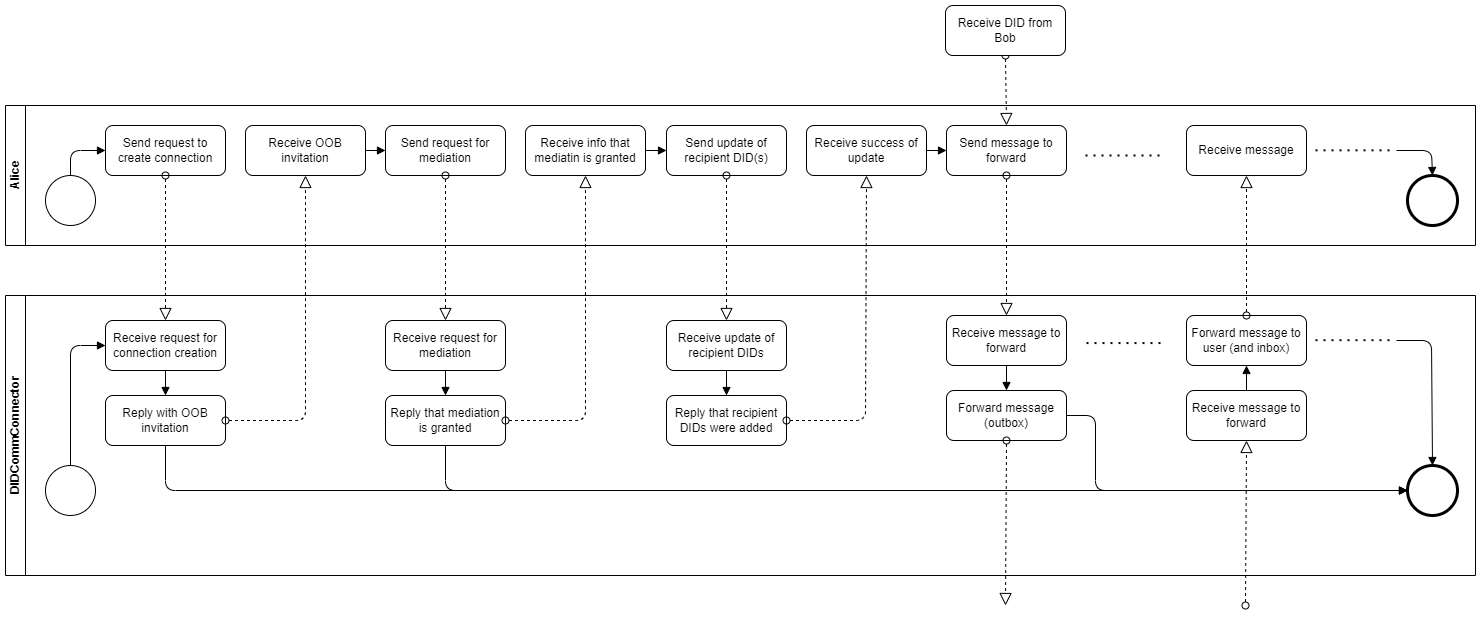

The diagram above was exported from draw.io. Its source (the exported page's mxGraphModel, read from the mxfile embedded in the PNG):
<mxGraphModel dx="2049" dy="1194" grid="1" gridSize="10" guides="1" tooltips="1" connect="1" arrows="1" fold="1" page="1" pageScale="1" pageWidth="1654" pageHeight="2336" math="0" shadow="0">
  <root>
    <mxCell id="f-FXeoF4VYywqgSqr0h1-0" />
    <mxCell id="f-FXeoF4VYywqgSqr0h1-1" parent="f-FXeoF4VYywqgSqr0h1-0" />
    <mxCell id="MMMayq2qYD1xWMPF6q53-0" value="Alice" style="swimlane;html=1;horizontal=0;startSize=20;" parent="f-FXeoF4VYywqgSqr0h1-1" vertex="1">
      <mxGeometry x="60" y="410" width="1470" height="140" as="geometry">
        <mxRectangle x="140" y="70" width="30" height="60" as="alternateBounds" />
      </mxGeometry>
    </mxCell>
    <mxCell id="MMMayq2qYD1xWMPF6q53-1" value="" style="shape=mxgraph.bpmn.shape;html=1;verticalLabelPosition=bottom;labelBackgroundColor=#ffffff;verticalAlign=top;align=center;perimeter=ellipsePerimeter;outlineConnect=0;outline=standard;symbol=general;" parent="MMMayq2qYD1xWMPF6q53-0" vertex="1">
      <mxGeometry x="40" y="70" width="50" height="50" as="geometry" />
    </mxCell>
    <mxCell id="MMMayq2qYD1xWMPF6q53-2" value="" style="endArrow=block;endFill=1;endSize=6;html=1;entryX=0;entryY=0.5;entryDx=0;entryDy=0;exitX=0.5;exitY=0;exitDx=0;exitDy=0;" parent="MMMayq2qYD1xWMPF6q53-0" source="MMMayq2qYD1xWMPF6q53-1" target="MMMayq2qYD1xWMPF6q53-3" edge="1">
      <mxGeometry x="-0.25" y="-5" width="100" relative="1" as="geometry">
        <mxPoint x="90" y="135" as="sourcePoint" />
        <mxPoint x="160" y="135" as="targetPoint" />
        <Array as="points">
          <mxPoint x="65" y="45" />
        </Array>
        <mxPoint as="offset" />
      </mxGeometry>
    </mxCell>
    <mxCell id="MMMayq2qYD1xWMPF6q53-3" value="Send request to create connection" style="shape=ext;rounded=1;html=1;whiteSpace=wrap;" parent="MMMayq2qYD1xWMPF6q53-0" vertex="1">
      <mxGeometry x="100" y="20" width="120" height="50" as="geometry" />
    </mxCell>
    <mxCell id="MMMayq2qYD1xWMPF6q53-4" value="" style="shape=mxgraph.bpmn.shape;html=1;verticalLabelPosition=bottom;labelBackgroundColor=#ffffff;verticalAlign=top;align=center;perimeter=ellipsePerimeter;outlineConnect=0;outline=end;symbol=general;" parent="MMMayq2qYD1xWMPF6q53-0" vertex="1">
      <mxGeometry x="1402" y="70" width="50" height="50" as="geometry" />
    </mxCell>
    <mxCell id="MMMayq2qYD1xWMPF6q53-5" value="Receive OOB invitation" style="shape=ext;rounded=1;html=1;whiteSpace=wrap;" parent="MMMayq2qYD1xWMPF6q53-0" vertex="1">
      <mxGeometry x="240" y="20" width="120" height="50" as="geometry" />
    </mxCell>
    <mxCell id="MMMayq2qYD1xWMPF6q53-6" value="Send request for mediation" style="shape=ext;rounded=1;html=1;whiteSpace=wrap;" parent="MMMayq2qYD1xWMPF6q53-0" vertex="1">
      <mxGeometry x="380" y="20" width="120" height="50" as="geometry" />
    </mxCell>
    <mxCell id="MMMayq2qYD1xWMPF6q53-7" value="" style="endArrow=block;endFill=1;endSize=6;html=1;entryX=0;entryY=0.5;entryDx=0;entryDy=0;exitX=1;exitY=0.5;exitDx=0;exitDy=0;" parent="MMMayq2qYD1xWMPF6q53-0" source="MMMayq2qYD1xWMPF6q53-5" target="MMMayq2qYD1xWMPF6q53-6" edge="1">
      <mxGeometry x="-0.25" y="-5" width="100" relative="1" as="geometry">
        <mxPoint x="75" y="85" as="sourcePoint" />
        <mxPoint x="110" y="197" as="targetPoint" />
        <Array as="points" />
        <mxPoint as="offset" />
      </mxGeometry>
    </mxCell>
    <mxCell id="MMMayq2qYD1xWMPF6q53-8" value="Receive info that mediatin is granted" style="shape=ext;rounded=1;html=1;whiteSpace=wrap;" parent="MMMayq2qYD1xWMPF6q53-0" vertex="1">
      <mxGeometry x="520" y="20" width="120" height="50" as="geometry" />
    </mxCell>
    <mxCell id="MMMayq2qYD1xWMPF6q53-9" value="" style="endArrow=block;endFill=1;endSize=6;html=1;entryX=0.5;entryY=0;entryDx=0;entryDy=0;" parent="MMMayq2qYD1xWMPF6q53-0" target="MMMayq2qYD1xWMPF6q53-4" edge="1">
      <mxGeometry width="100" relative="1" as="geometry">
        <mxPoint x="1391" y="45" as="sourcePoint" />
        <mxPoint x="711" y="250" as="targetPoint" />
        <Array as="points">
          <mxPoint x="1426" y="45" />
        </Array>
      </mxGeometry>
    </mxCell>
    <mxCell id="MMMayq2qYD1xWMPF6q53-10" value="Send update of recipient DID(s)" style="shape=ext;rounded=1;html=1;whiteSpace=wrap;" parent="MMMayq2qYD1xWMPF6q53-0" vertex="1">
      <mxGeometry x="661" y="20" width="120" height="50" as="geometry" />
    </mxCell>
    <mxCell id="MMMayq2qYD1xWMPF6q53-11" value="Receive success of update" style="shape=ext;rounded=1;html=1;whiteSpace=wrap;" parent="MMMayq2qYD1xWMPF6q53-0" vertex="1">
      <mxGeometry x="801" y="20" width="120" height="50" as="geometry" />
    </mxCell>
    <mxCell id="MMMayq2qYD1xWMPF6q53-12" value="" style="endArrow=block;endFill=1;endSize=6;html=1;entryX=0;entryY=0.5;entryDx=0;entryDy=0;exitX=1;exitY=0.5;exitDx=0;exitDy=0;" parent="MMMayq2qYD1xWMPF6q53-0" source="MMMayq2qYD1xWMPF6q53-8" target="MMMayq2qYD1xWMPF6q53-10" edge="1">
      <mxGeometry x="-0.25" y="-5" width="100" relative="1" as="geometry">
        <mxPoint x="510" y="147" as="sourcePoint" />
        <mxPoint x="530" y="147" as="targetPoint" />
        <Array as="points" />
        <mxPoint as="offset" />
      </mxGeometry>
    </mxCell>
    <mxCell id="MMMayq2qYD1xWMPF6q53-38" value="Send message to forward" style="shape=ext;rounded=1;html=1;whiteSpace=wrap;" parent="MMMayq2qYD1xWMPF6q53-0" vertex="1">
      <mxGeometry x="941" y="20" width="120" height="50" as="geometry" />
    </mxCell>
    <mxCell id="MMMayq2qYD1xWMPF6q53-39" value="" style="endArrow=block;endFill=1;endSize=6;html=1;entryX=0;entryY=0.5;entryDx=0;entryDy=0;exitX=1;exitY=0.5;exitDx=0;exitDy=0;" parent="MMMayq2qYD1xWMPF6q53-0" source="MMMayq2qYD1xWMPF6q53-11" target="MMMayq2qYD1xWMPF6q53-38" edge="1">
      <mxGeometry x="-0.25" y="-5" width="100" relative="1" as="geometry">
        <mxPoint x="650" y="55" as="sourcePoint" />
        <mxPoint x="670" y="55" as="targetPoint" />
        <Array as="points" />
        <mxPoint as="offset" />
      </mxGeometry>
    </mxCell>
    <mxCell id="MMMayq2qYD1xWMPF6q53-49" value="Receive message" style="shape=ext;rounded=1;html=1;whiteSpace=wrap;" parent="MMMayq2qYD1xWMPF6q53-0" vertex="1">
      <mxGeometry x="1181" y="20" width="120" height="50" as="geometry" />
    </mxCell>
    <mxCell id="MMMayq2qYD1xWMPF6q53-53" value="" style="endArrow=none;dashed=1;html=1;dashPattern=1 3;strokeWidth=2;rounded=0;" parent="MMMayq2qYD1xWMPF6q53-0" edge="1">
      <mxGeometry width="50" height="50" relative="1" as="geometry">
        <mxPoint x="1080" y="50" as="sourcePoint" />
        <mxPoint x="1160" y="50" as="targetPoint" />
      </mxGeometry>
    </mxCell>
    <mxCell id="MMMayq2qYD1xWMPF6q53-55" value="" style="endArrow=none;dashed=1;html=1;dashPattern=1 3;strokeWidth=2;rounded=0;" parent="MMMayq2qYD1xWMPF6q53-0" edge="1">
      <mxGeometry width="50" height="50" relative="1" as="geometry">
        <mxPoint x="1310" y="44.83000000000004" as="sourcePoint" />
        <mxPoint x="1390" y="44.83000000000004" as="targetPoint" />
      </mxGeometry>
    </mxCell>
    <mxCell id="MMMayq2qYD1xWMPF6q53-13" value="DIDCommConnector" style="swimlane;html=1;horizontal=0;startSize=20;" parent="f-FXeoF4VYywqgSqr0h1-1" vertex="1">
      <mxGeometry x="60" y="600" width="1470" height="280" as="geometry">
        <mxRectangle x="140" y="70" width="30" height="60" as="alternateBounds" />
      </mxGeometry>
    </mxCell>
    <mxCell id="MMMayq2qYD1xWMPF6q53-14" value="" style="shape=mxgraph.bpmn.shape;html=1;verticalLabelPosition=bottom;labelBackgroundColor=#ffffff;verticalAlign=top;align=center;perimeter=ellipsePerimeter;outlineConnect=0;outline=standard;symbol=general;" parent="MMMayq2qYD1xWMPF6q53-13" vertex="1">
      <mxGeometry x="40" y="170" width="50" height="50" as="geometry" />
    </mxCell>
    <mxCell id="MMMayq2qYD1xWMPF6q53-15" value="" style="endArrow=block;endFill=1;endSize=6;html=1;entryX=0;entryY=0.5;entryDx=0;entryDy=0;exitX=0.5;exitY=0;exitDx=0;exitDy=0;" parent="MMMayq2qYD1xWMPF6q53-13" source="MMMayq2qYD1xWMPF6q53-14" target="MMMayq2qYD1xWMPF6q53-16" edge="1">
      <mxGeometry width="100" relative="1" as="geometry">
        <mxPoint x="90" y="115" as="sourcePoint" />
        <mxPoint x="160" y="45" as="targetPoint" />
        <Array as="points">
          <mxPoint x="65" y="50" />
        </Array>
      </mxGeometry>
    </mxCell>
    <mxCell id="MMMayq2qYD1xWMPF6q53-16" value="Receive request for connection creation" style="shape=ext;rounded=1;html=1;whiteSpace=wrap;" parent="MMMayq2qYD1xWMPF6q53-13" vertex="1">
      <mxGeometry x="100" y="25" width="120" height="50" as="geometry" />
    </mxCell>
    <mxCell id="MMMayq2qYD1xWMPF6q53-17" value="Reply with OOB invitation" style="shape=ext;rounded=1;html=1;whiteSpace=wrap;" parent="MMMayq2qYD1xWMPF6q53-13" vertex="1">
      <mxGeometry x="100" y="100" width="120" height="50" as="geometry" />
    </mxCell>
    <mxCell id="MMMayq2qYD1xWMPF6q53-18" value="" style="shape=mxgraph.bpmn.shape;html=1;verticalLabelPosition=bottom;labelBackgroundColor=#ffffff;verticalAlign=top;align=center;perimeter=ellipsePerimeter;outlineConnect=0;outline=end;symbol=general;" parent="MMMayq2qYD1xWMPF6q53-13" vertex="1">
      <mxGeometry x="1402" y="170" width="50" height="50" as="geometry" />
    </mxCell>
    <mxCell id="MMMayq2qYD1xWMPF6q53-19" value="" style="endArrow=block;endFill=1;endSize=6;html=1;exitX=0.5;exitY=1;exitDx=0;exitDy=0;entryX=0;entryY=0.5;entryDx=0;entryDy=0;" parent="MMMayq2qYD1xWMPF6q53-13" source="MMMayq2qYD1xWMPF6q53-17" target="MMMayq2qYD1xWMPF6q53-18" edge="1">
      <mxGeometry width="100" relative="1" as="geometry">
        <mxPoint x="760" y="192.5" as="sourcePoint" />
        <mxPoint x="510" y="60" as="targetPoint" />
        <Array as="points">
          <mxPoint x="160" y="195" />
        </Array>
      </mxGeometry>
    </mxCell>
    <mxCell id="MMMayq2qYD1xWMPF6q53-20" value="" style="endArrow=block;endFill=1;endSize=6;html=1;" parent="MMMayq2qYD1xWMPF6q53-13" edge="1">
      <mxGeometry width="100" relative="1" as="geometry">
        <mxPoint x="680" y="207.5" as="sourcePoint" />
        <mxPoint x="680" y="207.5" as="targetPoint" />
      </mxGeometry>
    </mxCell>
    <mxCell id="MMMayq2qYD1xWMPF6q53-21" value="" style="endArrow=block;endFill=1;endSize=6;html=1;exitX=0.5;exitY=1;exitDx=0;exitDy=0;entryX=0.5;entryY=0;entryDx=0;entryDy=0;" parent="MMMayq2qYD1xWMPF6q53-13" source="MMMayq2qYD1xWMPF6q53-16" target="MMMayq2qYD1xWMPF6q53-17" edge="1">
      <mxGeometry width="100" relative="1" as="geometry">
        <mxPoint x="170" y="180" as="sourcePoint" />
        <mxPoint x="515" y="305" as="targetPoint" />
        <Array as="points" />
      </mxGeometry>
    </mxCell>
    <mxCell id="MMMayq2qYD1xWMPF6q53-22" value="Receive request for mediation" style="shape=ext;rounded=1;html=1;whiteSpace=wrap;" parent="MMMayq2qYD1xWMPF6q53-13" vertex="1">
      <mxGeometry x="380" y="25" width="120" height="50" as="geometry" />
    </mxCell>
    <mxCell id="MMMayq2qYD1xWMPF6q53-23" value="Reply that mediation is granted" style="shape=ext;rounded=1;html=1;whiteSpace=wrap;" parent="MMMayq2qYD1xWMPF6q53-13" vertex="1">
      <mxGeometry x="380" y="100" width="120" height="50" as="geometry" />
    </mxCell>
    <mxCell id="MMMayq2qYD1xWMPF6q53-24" value="" style="endArrow=block;endFill=1;endSize=6;html=1;exitX=0.5;exitY=1;exitDx=0;exitDy=0;entryX=0.5;entryY=0;entryDx=0;entryDy=0;" parent="MMMayq2qYD1xWMPF6q53-13" source="MMMayq2qYD1xWMPF6q53-22" target="MMMayq2qYD1xWMPF6q53-23" edge="1">
      <mxGeometry width="100" relative="1" as="geometry">
        <mxPoint x="170" y="85" as="sourcePoint" />
        <mxPoint x="170" y="130" as="targetPoint" />
        <Array as="points" />
      </mxGeometry>
    </mxCell>
    <mxCell id="MMMayq2qYD1xWMPF6q53-25" value="" style="endArrow=block;endFill=1;endSize=6;html=1;exitX=0.5;exitY=1;exitDx=0;exitDy=0;entryX=0;entryY=0.5;entryDx=0;entryDy=0;" parent="MMMayq2qYD1xWMPF6q53-13" source="MMMayq2qYD1xWMPF6q53-23" target="MMMayq2qYD1xWMPF6q53-18" edge="1">
      <mxGeometry width="100" relative="1" as="geometry">
        <mxPoint x="170" y="180" as="sourcePoint" />
        <mxPoint x="717" y="325" as="targetPoint" />
        <Array as="points">
          <mxPoint x="440" y="195" />
        </Array>
      </mxGeometry>
    </mxCell>
    <mxCell id="MMMayq2qYD1xWMPF6q53-26" value="Receive update of recipient DIDs" style="shape=ext;rounded=1;html=1;whiteSpace=wrap;" parent="MMMayq2qYD1xWMPF6q53-13" vertex="1">
      <mxGeometry x="661" y="25" width="120" height="50" as="geometry" />
    </mxCell>
    <mxCell id="MMMayq2qYD1xWMPF6q53-29" value="Reply that recipient DIDs were added" style="shape=ext;rounded=1;html=1;whiteSpace=wrap;" parent="MMMayq2qYD1xWMPF6q53-13" vertex="1">
      <mxGeometry x="661" y="100" width="120" height="50" as="geometry" />
    </mxCell>
    <mxCell id="MMMayq2qYD1xWMPF6q53-30" value="" style="endArrow=block;endFill=1;endSize=6;html=1;exitX=0.5;exitY=1;exitDx=0;exitDy=0;entryX=0.5;entryY=0;entryDx=0;entryDy=0;" parent="MMMayq2qYD1xWMPF6q53-13" source="MMMayq2qYD1xWMPF6q53-26" target="MMMayq2qYD1xWMPF6q53-29" edge="1">
      <mxGeometry width="100" relative="1" as="geometry">
        <mxPoint x="450" y="85" as="sourcePoint" />
        <mxPoint x="450" y="130" as="targetPoint" />
        <Array as="points" />
      </mxGeometry>
    </mxCell>
    <mxCell id="MMMayq2qYD1xWMPF6q53-40" value="Receive message to forward" style="shape=ext;rounded=1;html=1;whiteSpace=wrap;" parent="MMMayq2qYD1xWMPF6q53-13" vertex="1">
      <mxGeometry x="941" y="20" width="120" height="50" as="geometry" />
    </mxCell>
    <mxCell id="MMMayq2qYD1xWMPF6q53-41" value="Forward message (outbox)" style="shape=ext;rounded=1;html=1;whiteSpace=wrap;" parent="MMMayq2qYD1xWMPF6q53-13" vertex="1">
      <mxGeometry x="941" y="95" width="120" height="50" as="geometry" />
    </mxCell>
    <mxCell id="MMMayq2qYD1xWMPF6q53-43" value="" style="endArrow=block;endFill=1;endSize=6;html=1;exitX=0.5;exitY=1;exitDx=0;exitDy=0;entryX=0.5;entryY=0;entryDx=0;entryDy=0;" parent="MMMayq2qYD1xWMPF6q53-13" source="MMMayq2qYD1xWMPF6q53-40" target="MMMayq2qYD1xWMPF6q53-41" edge="1">
      <mxGeometry width="100" relative="1" as="geometry">
        <mxPoint x="730" y="85" as="sourcePoint" />
        <mxPoint x="730" y="110" as="targetPoint" />
        <Array as="points" />
      </mxGeometry>
    </mxCell>
    <mxCell id="MMMayq2qYD1xWMPF6q53-44" value="" style="startArrow=oval;startFill=0;startSize=7;endArrow=block;endFill=0;endSize=10;dashed=1;html=1;exitX=0.5;exitY=1;exitDx=0;exitDy=0;" parent="MMMayq2qYD1xWMPF6q53-13" source="MMMayq2qYD1xWMPF6q53-41" edge="1">
      <mxGeometry width="100" relative="1" as="geometry">
        <mxPoint x="1010" y="210" as="sourcePoint" />
        <mxPoint x="1000" y="310" as="targetPoint" />
      </mxGeometry>
    </mxCell>
    <mxCell id="MMMayq2qYD1xWMPF6q53-46" value="Receive message to forward" style="shape=ext;rounded=1;html=1;whiteSpace=wrap;" parent="MMMayq2qYD1xWMPF6q53-13" vertex="1">
      <mxGeometry x="1181" y="95" width="120" height="50" as="geometry" />
    </mxCell>
    <mxCell id="MMMayq2qYD1xWMPF6q53-47" value="" style="endArrow=block;endFill=1;endSize=6;html=1;entryX=0;entryY=0.5;entryDx=0;entryDy=0;exitX=1;exitY=0.5;exitDx=0;exitDy=0;" parent="MMMayq2qYD1xWMPF6q53-13" source="MMMayq2qYD1xWMPF6q53-41" target="MMMayq2qYD1xWMPF6q53-18" edge="1">
      <mxGeometry width="100" relative="1" as="geometry">
        <mxPoint x="1350" y="-135" as="sourcePoint" />
        <mxPoint x="1435" y="-110" as="targetPoint" />
        <Array as="points">
          <mxPoint x="1090" y="120" />
          <mxPoint x="1090" y="195" />
        </Array>
      </mxGeometry>
    </mxCell>
    <mxCell id="MMMayq2qYD1xWMPF6q53-48" value="Forward message to user (and inbox)" style="shape=ext;rounded=1;html=1;whiteSpace=wrap;" parent="MMMayq2qYD1xWMPF6q53-13" vertex="1">
      <mxGeometry x="1181" y="20" width="120" height="50" as="geometry" />
    </mxCell>
    <mxCell id="MMMayq2qYD1xWMPF6q53-51" value="" style="endArrow=block;endFill=1;endSize=6;html=1;exitX=0.5;exitY=0;exitDx=0;exitDy=0;entryX=0.5;entryY=1;entryDx=0;entryDy=0;" parent="MMMayq2qYD1xWMPF6q53-13" source="MMMayq2qYD1xWMPF6q53-46" target="MMMayq2qYD1xWMPF6q53-48" edge="1">
      <mxGeometry width="100" relative="1" as="geometry">
        <mxPoint x="1010" y="80" as="sourcePoint" />
        <mxPoint x="1010" y="105" as="targetPoint" />
        <Array as="points" />
      </mxGeometry>
    </mxCell>
    <mxCell id="MMMayq2qYD1xWMPF6q53-54" value="" style="endArrow=none;dashed=1;html=1;dashPattern=1 3;strokeWidth=2;rounded=0;" parent="MMMayq2qYD1xWMPF6q53-13" edge="1">
      <mxGeometry width="50" height="50" relative="1" as="geometry">
        <mxPoint x="1081" y="47.57" as="sourcePoint" />
        <mxPoint x="1161" y="47.57" as="targetPoint" />
      </mxGeometry>
    </mxCell>
    <mxCell id="MMMayq2qYD1xWMPF6q53-56" value="" style="endArrow=block;endFill=1;endSize=6;html=1;entryX=0.5;entryY=0;entryDx=0;entryDy=0;" parent="MMMayq2qYD1xWMPF6q53-13" target="MMMayq2qYD1xWMPF6q53-18" edge="1">
      <mxGeometry width="100" relative="1" as="geometry">
        <mxPoint x="1391" y="45" as="sourcePoint" />
        <mxPoint x="1426" y="145" as="targetPoint" />
        <Array as="points">
          <mxPoint x="1426" y="45" />
        </Array>
      </mxGeometry>
    </mxCell>
    <mxCell id="MMMayq2qYD1xWMPF6q53-57" value="" style="endArrow=none;dashed=1;html=1;dashPattern=1 3;strokeWidth=2;rounded=0;" parent="MMMayq2qYD1xWMPF6q53-13" edge="1">
      <mxGeometry width="50" height="50" relative="1" as="geometry">
        <mxPoint x="1310" y="44.700000000000045" as="sourcePoint" />
        <mxPoint x="1390" y="44.700000000000045" as="targetPoint" />
      </mxGeometry>
    </mxCell>
    <mxCell id="MMMayq2qYD1xWMPF6q53-32" value="" style="startArrow=oval;startFill=0;startSize=7;endArrow=block;endFill=0;endSize=10;dashed=1;html=1;exitX=0.5;exitY=1;exitDx=0;exitDy=0;entryX=0.5;entryY=0;entryDx=0;entryDy=0;" parent="f-FXeoF4VYywqgSqr0h1-1" source="MMMayq2qYD1xWMPF6q53-3" target="MMMayq2qYD1xWMPF6q53-16" edge="1">
      <mxGeometry width="100" relative="1" as="geometry">
        <mxPoint x="260" y="660" as="sourcePoint" />
        <mxPoint x="310" y="580" as="targetPoint" />
      </mxGeometry>
    </mxCell>
    <mxCell id="MMMayq2qYD1xWMPF6q53-33" value="" style="startArrow=oval;startFill=0;startSize=7;endArrow=block;endFill=0;endSize=10;dashed=1;html=1;exitX=1;exitY=0.5;exitDx=0;exitDy=0;entryX=0.5;entryY=1;entryDx=0;entryDy=0;" parent="f-FXeoF4VYywqgSqr0h1-1" source="MMMayq2qYD1xWMPF6q53-17" target="MMMayq2qYD1xWMPF6q53-5" edge="1">
      <mxGeometry width="100" relative="1" as="geometry">
        <mxPoint x="670" y="560" as="sourcePoint" />
        <mxPoint x="670" y="665" as="targetPoint" />
        <Array as="points">
          <mxPoint x="360" y="725" />
        </Array>
      </mxGeometry>
    </mxCell>
    <mxCell id="MMMayq2qYD1xWMPF6q53-34" value="" style="startArrow=oval;startFill=0;startSize=7;endArrow=block;endFill=0;endSize=10;dashed=1;html=1;exitX=0.5;exitY=1;exitDx=0;exitDy=0;entryX=0.5;entryY=0;entryDx=0;entryDy=0;" parent="f-FXeoF4VYywqgSqr0h1-1" source="MMMayq2qYD1xWMPF6q53-6" target="MMMayq2qYD1xWMPF6q53-22" edge="1">
      <mxGeometry width="100" relative="1" as="geometry">
        <mxPoint x="230" y="452" as="sourcePoint" />
        <mxPoint x="230" y="635" as="targetPoint" />
      </mxGeometry>
    </mxCell>
    <mxCell id="MMMayq2qYD1xWMPF6q53-35" value="" style="startArrow=oval;startFill=0;startSize=7;endArrow=block;endFill=0;endSize=10;dashed=1;html=1;exitX=1;exitY=0.5;exitDx=0;exitDy=0;entryX=0.5;entryY=1;entryDx=0;entryDy=0;" parent="f-FXeoF4VYywqgSqr0h1-1" source="MMMayq2qYD1xWMPF6q53-23" target="MMMayq2qYD1xWMPF6q53-8" edge="1">
      <mxGeometry width="100" relative="1" as="geometry">
        <mxPoint x="590" y="753" as="sourcePoint" />
        <mxPoint x="670" y="450" as="targetPoint" />
        <Array as="points">
          <mxPoint x="640" y="725" />
        </Array>
      </mxGeometry>
    </mxCell>
    <mxCell id="MMMayq2qYD1xWMPF6q53-36" value="" style="startArrow=oval;startFill=0;startSize=7;endArrow=block;endFill=0;endSize=10;dashed=1;html=1;exitX=0.5;exitY=1;exitDx=0;exitDy=0;entryX=0.5;entryY=0;entryDx=0;entryDy=0;" parent="f-FXeoF4VYywqgSqr0h1-1" source="MMMayq2qYD1xWMPF6q53-10" target="MMMayq2qYD1xWMPF6q53-26" edge="1">
      <mxGeometry width="100" relative="1" as="geometry">
        <mxPoint x="510" y="402" as="sourcePoint" />
        <mxPoint x="510" y="635" as="targetPoint" />
      </mxGeometry>
    </mxCell>
    <mxCell id="MMMayq2qYD1xWMPF6q53-37" value="" style="startArrow=oval;startFill=0;startSize=7;endArrow=block;endFill=0;endSize=10;dashed=1;html=1;exitX=1;exitY=0.5;exitDx=0;exitDy=0;entryX=0.5;entryY=1;entryDx=0;entryDy=0;" parent="f-FXeoF4VYywqgSqr0h1-1" source="MMMayq2qYD1xWMPF6q53-29" target="MMMayq2qYD1xWMPF6q53-11" edge="1">
      <mxGeometry width="100" relative="1" as="geometry">
        <mxPoint x="920" y="700" as="sourcePoint" />
        <mxPoint x="650" y="402" as="targetPoint" />
        <Array as="points">
          <mxPoint x="920" y="725" />
        </Array>
      </mxGeometry>
    </mxCell>
    <mxCell id="MMMayq2qYD1xWMPF6q53-42" value="" style="startArrow=oval;startFill=0;startSize=7;endArrow=block;endFill=0;endSize=10;dashed=1;html=1;exitX=0.5;exitY=1;exitDx=0;exitDy=0;entryX=0.5;entryY=0;entryDx=0;entryDy=0;" parent="f-FXeoF4VYywqgSqr0h1-1" source="MMMayq2qYD1xWMPF6q53-38" target="MMMayq2qYD1xWMPF6q53-40" edge="1">
      <mxGeometry width="100" relative="1" as="geometry">
        <mxPoint x="790" y="490" as="sourcePoint" />
        <mxPoint x="790" y="635" as="targetPoint" />
      </mxGeometry>
    </mxCell>
    <mxCell id="MMMayq2qYD1xWMPF6q53-50" value="" style="startArrow=oval;startFill=0;startSize=7;endArrow=block;endFill=0;endSize=10;dashed=1;html=1;entryX=0.5;entryY=1;entryDx=0;entryDy=0;" parent="f-FXeoF4VYywqgSqr0h1-1" target="MMMayq2qYD1xWMPF6q53-46" edge="1">
      <mxGeometry width="100" relative="1" as="geometry">
        <mxPoint x="1300" y="910" as="sourcePoint" />
        <mxPoint x="1070" y="920" as="targetPoint" />
      </mxGeometry>
    </mxCell>
    <mxCell id="MMMayq2qYD1xWMPF6q53-52" value="" style="startArrow=oval;startFill=0;startSize=7;endArrow=block;endFill=0;endSize=10;dashed=1;html=1;exitX=0.5;exitY=0;exitDx=0;exitDy=0;entryX=0.5;entryY=1;entryDx=0;entryDy=0;" parent="f-FXeoF4VYywqgSqr0h1-1" source="MMMayq2qYD1xWMPF6q53-48" target="MMMayq2qYD1xWMPF6q53-49" edge="1">
      <mxGeometry width="100" relative="1" as="geometry">
        <mxPoint x="1070" y="490" as="sourcePoint" />
        <mxPoint x="1070" y="630" as="targetPoint" />
      </mxGeometry>
    </mxCell>
    <mxCell id="48_NlNVwYMSc51E0eycQ-0" value="" style="startArrow=oval;startFill=0;startSize=7;endArrow=block;endFill=0;endSize=10;dashed=1;html=1;entryX=0.5;entryY=0;entryDx=0;entryDy=0;exitX=0.5;exitY=1;exitDx=0;exitDy=0;" edge="1" parent="f-FXeoF4VYywqgSqr0h1-1" source="48_NlNVwYMSc51E0eycQ-1" target="MMMayq2qYD1xWMPF6q53-38">
      <mxGeometry width="100" relative="1" as="geometry">
        <mxPoint x="1060" y="330" as="sourcePoint" />
        <mxPoint x="1061" y="430" as="targetPoint" />
      </mxGeometry>
    </mxCell>
    <mxCell id="48_NlNVwYMSc51E0eycQ-1" value="Receive DID from Bob" style="shape=ext;rounded=1;html=1;whiteSpace=wrap;" vertex="1" parent="f-FXeoF4VYywqgSqr0h1-1">
      <mxGeometry x="1000" y="310" width="120" height="50" as="geometry" />
    </mxCell>
  </root>
</mxGraphModel>